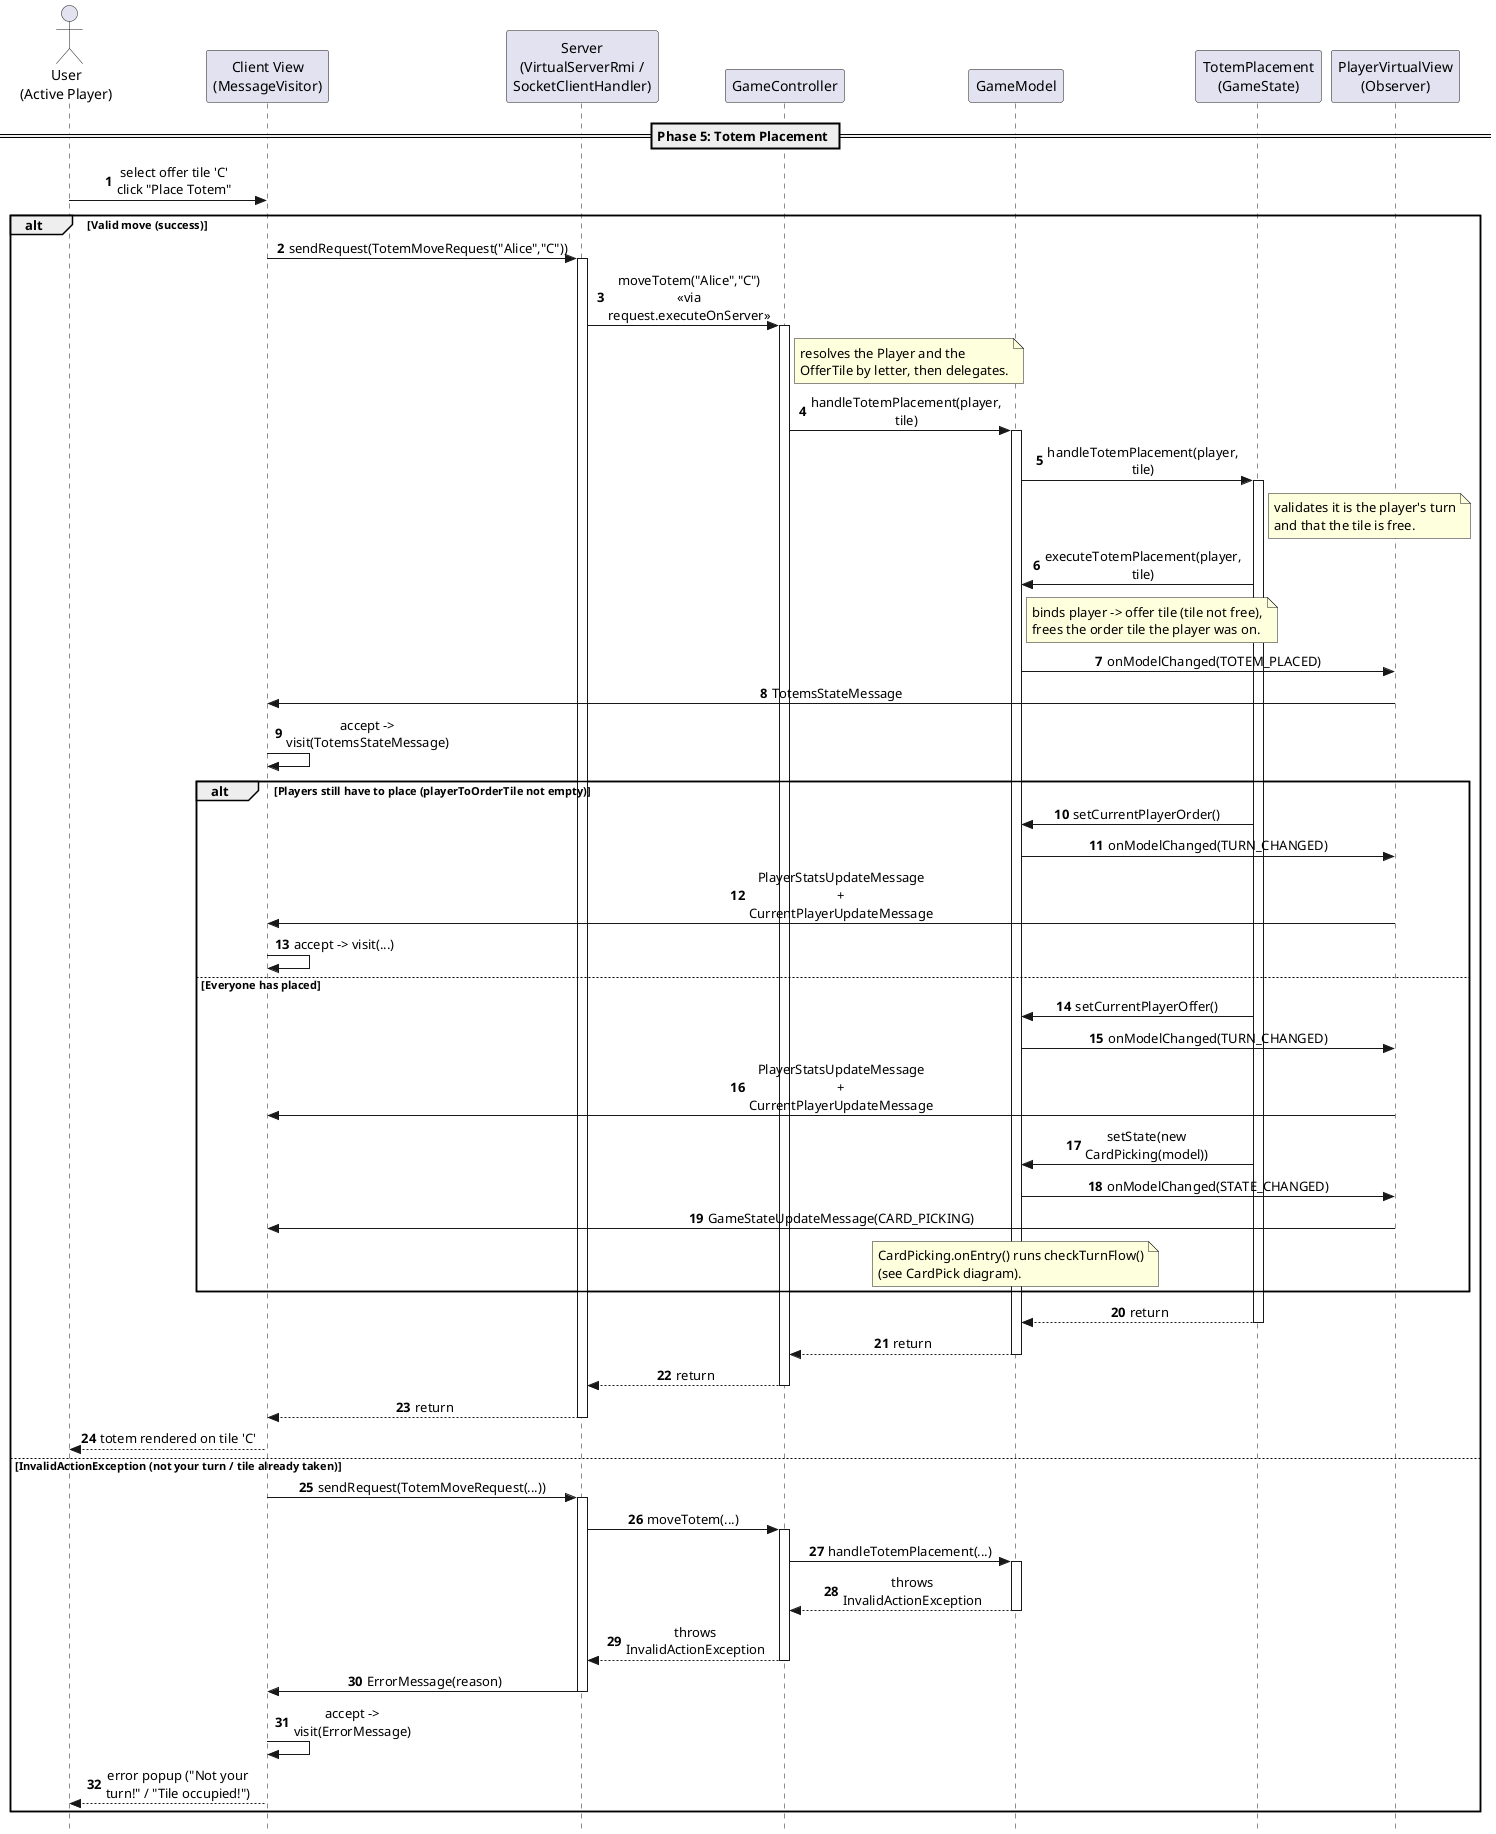

The diagram above was rendered by PlantUML. Its source (embedded in the PNG):
@startuml
autonumber
skinparam style strictuml
skinparam sequenceMessageAlign center
skinparam maxMessageSize 170

actor "User\n(Active Player)" as User
participant "Client View\n(MessageVisitor)" as View
participant "Server\n(VirtualServerRmi /\nSocketClientHandler)" as Server
participant "GameController" as Controller
participant "GameModel" as Model
participant "TotemPlacement\n(GameState)" as State
participant "PlayerVirtualView\n(Observer)" as Observer

== Phase 5: Totem Placement ==
User -> View: select offer tile 'C'\nclick "Place Totem"

alt Valid move (success)

    View -> Server: sendRequest(TotemMoveRequest("Alice","C"))
    activate Server
    Server -> Controller: moveTotem("Alice","C")\n<<via request.executeOnServer>>
    activate Controller
    note right of Controller: resolves the Player and the\nOfferTile by letter, then delegates.
    Controller -> Model: handleTotemPlacement(player, tile)
    activate Model
    Model -> State: handleTotemPlacement(player, tile)
    activate State
    note right of State: validates it is the player's turn\nand that the tile is free.

    State -> Model: executeTotemPlacement(player, tile)
    note right of Model: binds player -> offer tile (tile not free),\nfrees the order tile the player was on.
    Model -> Observer: onModelChanged(TOTEM_PLACED)
    Observer -> View: TotemsStateMessage
    View -> View: accept -> visit(TotemsStateMessage)

    alt Players still have to place (playerToOrderTile not empty)
        State -> Model: setCurrentPlayerOrder()
        Model -> Observer: onModelChanged(TURN_CHANGED)
        Observer -> View: PlayerStatsUpdateMessage + CurrentPlayerUpdateMessage
        View -> View: accept -> visit(...)
    else Everyone has placed
        State -> Model: setCurrentPlayerOffer()
        Model -> Observer: onModelChanged(TURN_CHANGED)
        Observer -> View: PlayerStatsUpdateMessage + CurrentPlayerUpdateMessage
        State -> Model: setState(new CardPicking(model))
        Model -> Observer: onModelChanged(STATE_CHANGED)
        Observer -> View: GameStateUpdateMessage(CARD_PICKING)
        note over Model: CardPicking.onEntry() runs checkTurnFlow()\n(see CardPick diagram).
    end

    State --> Model: return
    deactivate State
    Model --> Controller: return
    deactivate Model
    Controller --> Server: return
    deactivate Controller
    Server --> View: return
    deactivate Server
    User <-- View: totem rendered on tile 'C'

else InvalidActionException (not your turn / tile already taken)

    View -> Server: sendRequest(TotemMoveRequest(...))
    activate Server
    Server -> Controller: moveTotem(...)
    activate Controller
    Controller -> Model: handleTotemPlacement(...)
    activate Model
    Model --> Controller: throws InvalidActionException
    deactivate Model
    Controller --> Server: throws InvalidActionException
    deactivate Controller
    Server -> View: ErrorMessage(reason)
    deactivate Server
    View -> View: accept -> visit(ErrorMessage)
    User <-- View: error popup ("Not your turn!" / "Tile occupied!")

end
@enduml